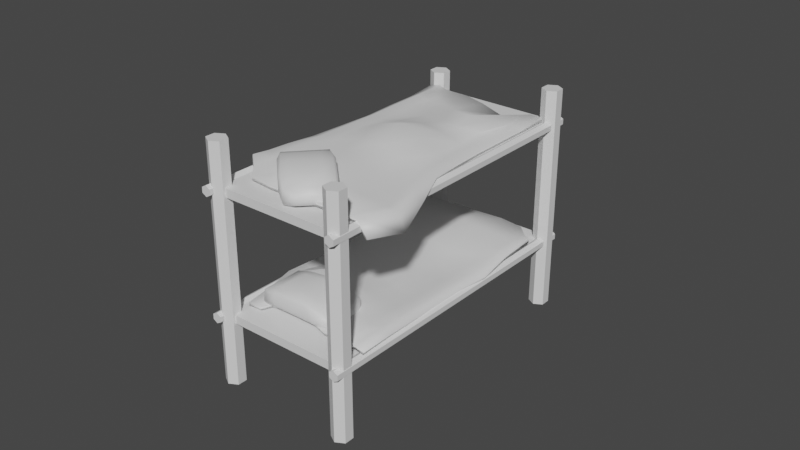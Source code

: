 # Source: Bunk_Bed.blend  (saved by Blender 3.1.7; exported with 4.5.12 LTS)
import bpy
from mathutils import Matrix  # noqa: F401  (used for matrix-valued properties, if any)

bpy.ops.wm.read_factory_settings(use_empty=True)
scene = bpy.context.scene
scene.name = 'Scene'

# ---- collections
col_collection = bpy.data.collections.new('Collection'); scene.collection.children.link(col_collection)

# ---- materials (node trees are filled in below, after node groups)
mat_bed_wood = bpy.data.materials.new('bed wood')
mat_bed_wood.use_transparent_shadow = False
mat_bed_wood.diffuse_color = (0.281, 0.1612, 0.129, 1.0)
mat_pillo = bpy.data.materials.new('Pillo')
mat_pillo.use_transparent_shadow = False
mat_pillo.diffuse_color = (0.65, 0.5429, 0.3949, 1.0)
mat_blanket = bpy.data.materials.new('Blanket')
mat_blanket.use_transparent_shadow = False
mat_blanket.diffuse_color = (0.2957, 0.2619, 0.1135, 1.0)

# ---- material node trees
mat_bed_wood.use_nodes = True; mat_bed_wood.node_tree.nodes.clear()
_N = mat_bed_wood.node_tree.nodes; _L = mat_bed_wood.node_tree.links
n0 = _N.new('ShaderNodeBsdfPrincipled'); n0.name = 'Principled BSDF'; n0.location = (10, 300)
n0.distribution = 'GGX'
n0.subsurface_method = 'RANDOM_WALK_SKIN'
n0.inputs[3].default_value = 1.45
n0.inputs[27].default_value = (0.0, 0.0, 0.0, 1.0)
n0.inputs[28].default_value = 1.0
n1 = _N.new('ShaderNodeOutputMaterial'); n1.name = 'Material Output'; n1.location = (300, 300)
_L.new(n0.outputs[0], n1.inputs[0])
n1.is_active_output = True
mat_pillo.use_nodes = True; mat_pillo.node_tree.nodes.clear()
_N = mat_pillo.node_tree.nodes; _L = mat_pillo.node_tree.links
n0 = _N.new('ShaderNodeBsdfPrincipled'); n0.name = 'Principled BSDF'; n0.location = (10, 300)
n0.distribution = 'GGX'
n0.subsurface_method = 'RANDOM_WALK_SKIN'
n0.inputs[3].default_value = 1.45
n0.inputs[27].default_value = (0.0, 0.0, 0.0, 1.0)
n0.inputs[28].default_value = 1.0
n1 = _N.new('ShaderNodeOutputMaterial'); n1.name = 'Material Output'; n1.location = (300, 300)
_L.new(n0.outputs[0], n1.inputs[0])
n1.is_active_output = True
mat_blanket.use_nodes = True; mat_blanket.node_tree.nodes.clear()
_N = mat_blanket.node_tree.nodes; _L = mat_blanket.node_tree.links
n0 = _N.new('ShaderNodeBsdfPrincipled'); n0.name = 'Principled BSDF'; n0.location = (10, 300)
n0.distribution = 'GGX'
n0.subsurface_method = 'RANDOM_WALK_SKIN'
n0.inputs[3].default_value = 1.45
n0.inputs[27].default_value = (0.0, 0.0, 0.0, 1.0)
n0.inputs[28].default_value = 1.0
n1 = _N.new('ShaderNodeOutputMaterial'); n1.name = 'Material Output'; n1.location = (300, 300)
_L.new(n0.outputs[0], n1.inputs[0])
n1.is_active_output = True

# ---- world
world_world = bpy.data.worlds.new('World'); scene.world = world_world
world_world.use_nodes = True; world_world.node_tree.nodes.clear()
_N = world_world.node_tree.nodes; _L = world_world.node_tree.links
n0 = _N.new('ShaderNodeOutputWorld'); n0.name = 'World Output'; n0.location = (300, 300)
n1 = _N.new('ShaderNodeBackground'); n1.name = 'Background'; n1.location = (10, 300)
n1.inputs[0].default_value = (0.05088, 0.05088, 0.05088, 1.0)
_L.new(n1.outputs[0], n0.inputs[0])
n0.is_active_output = True
world_world.color = (0.05088, 0.05088, 0.05088)
world_world.use_sun_shadow = False
world_world.sun_shadow_jitter_overblur = 0.0

# ---- meshes
me_cube_002 = bpy.data.meshes.new('Cube.002')
me_cube_002.from_pydata([(-1.0, -1.0, -1.0), (-1.0, -1.0, 1.0), (-1.0, 1.0, -1.0), (-1.0, 1.0, 1.0), (1.0, -1.0, -1.0), (1.0, -1.0, 1.0), (1.0, 1.0, -1.0), (1.0, 1.0, 1.0), (-1.0, -1.0, -30.14), (-1.0, -1.0, -28.14), (-1.0, 1.0, -30.14), (-1.0, 1.0, -28.14), (1.0, -1.0, -30.14), (1.0, -1.0, -28.14), (1.0, 1.0, -30.14), (1.0, 1.0, -28.14), (0.9298, -0.9216, -45.36), (0.9298, -0.9216, 9.957), (1.051, -0.954, -45.36), (1.051, -0.954, 9.957), (1.051, -1.019, -45.36), (1.051, -1.019, 9.957), (0.9298, -1.051, -45.36), (0.9298, -1.051, 9.957), (0.8082, -1.019, -45.36), (0.8082, -1.019, 9.957), (0.8082, -0.954, -45.36), (0.8082, -0.954, 9.957), (-0.9536, -0.9177, -45.36), (-0.9536, -0.9177, 11.06), (-0.832, -0.9501, -45.36), (-0.832, -0.9501, 11.06), (-0.832, -1.015, -45.36), (-0.832, -1.015, 11.06), (-0.9536, -1.047, -45.36), (-0.9536, -1.047, 11.06), (-1.075, -1.015, -45.36), (-1.075, -1.015, 11.06), (-1.075, -0.9501, -45.36), (-1.075, -0.9501, 11.06), (-0.9621, 1.053, -45.36), (-0.9621, 1.053, 5.787), (-0.8405, 1.021, -45.36), (-0.8405, 1.021, 5.787), (-0.8405, 0.9559, -45.36), (-0.8405, 0.9559, 5.787), (-0.9621, 0.9235, -45.36), (-0.9621, 0.9235, 5.787), (-1.084, 0.9559, -45.36), (-1.084, 0.9559, 5.787), (-1.084, 1.021, -45.36), (-1.084, 1.021, 5.787), (-1.005, 1.055, -27.53), (-1.005, -1.07, -27.53), (-0.9381, 1.055, -28.16), (-0.9381, -1.07, -28.16), (-0.9381, 1.055, -29.43), (-0.9381, -1.07, -29.43), (-1.005, 1.055, -30.06), (-1.005, -1.07, -30.06), (-1.071, 1.055, -29.43), (-1.071, -1.07, -29.43), (-1.071, 1.055, -28.16), (-1.071, -1.07, -28.16), (0.9892, 1.055, -27.53), (0.9892, -1.07, -27.53), (1.056, 1.055, -28.16), (1.056, -1.07, -28.16), (1.056, 1.055, -29.43), (1.056, -1.07, -29.43), (0.9892, 1.055, -30.06), (0.9892, -1.07, -30.06), (0.9228, 1.055, -29.43), (0.9228, -1.07, -29.43), (0.9228, 1.055, -28.16), (0.9228, -1.07, -28.16), (0.9723, 1.028, -45.36), (0.9723, 1.028, 8.974), (1.094, 0.9953, -45.36), (1.094, 0.9953, 8.974), (1.094, 0.9304, -45.36), (1.094, 0.9304, 8.974), (0.9723, 0.898, -45.36), (0.9723, 0.898, 8.974), (0.8507, 0.9304, -45.36), (0.8507, 0.9304, 8.974), (0.8507, 0.9953, -45.36), (0.8507, 0.9953, 8.974), (0.9892, 1.055, 1.654), (0.9892, -1.07, 1.654), (1.056, 1.055, 1.021), (1.056, -1.07, 1.021), (1.056, 1.055, -0.2458), (1.056, -1.07, -0.2458), (0.9892, 1.055, -0.879), (0.9892, -1.07, -0.879), (0.9228, 1.055, -0.2458), (0.9228, -1.07, -0.2458), (0.9228, 1.055, 1.021), (0.9228, -1.07, 1.021), (-1.005, 1.055, 1.654), (-1.005, -1.07, 1.654), (-0.9381, 1.055, 1.021), (-0.9381, -1.07, 1.021), (-0.9381, 1.055, -0.2458), (-0.9381, -1.07, -0.2458), (-1.005, 1.055, -0.879), (-1.005, -1.07, -0.879), (-1.071, 1.055, -0.2458), (-1.071, -1.07, -0.2458), (-1.071, 1.055, 1.021), (-1.071, -1.07, 1.021)], [], [(0, 1, 3, 2), (2, 3, 7, 6), (6, 7, 5, 4), (4, 5, 1, 0), (2, 6, 4, 0), (7, 3, 1, 5), (8, 9, 11, 10), (10, 11, 15, 14), (14, 15, 13, 12), (12, 13, 9, 8), (10, 14, 12, 8), (15, 11, 9, 13), (16, 17, 19, 18), (18, 19, 21, 20), (20, 21, 23, 22), (22, 23, 25, 24), (19, 17, 27, 25, 23, 21), (24, 25, 27, 26), (26, 27, 17, 16), (16, 18, 20, 22, 24, 26), (28, 29, 31, 30), (30, 31, 33, 32), (32, 33, 35, 34), (34, 35, 37, 36), (31, 29, 39, 37, 35, 33), (36, 37, 39, 38), (38, 39, 29, 28), (28, 30, 32, 34, 36, 38), (40, 41, 43, 42), (42, 43, 45, 44), (44, 45, 47, 46), (46, 47, 49, 48), (43, 41, 51, 49, 47, 45), (48, 49, 51, 50), (50, 51, 41, 40), (40, 42, 44, 46, 48, 50), (52, 53, 55, 54), (54, 55, 57, 56), (56, 57, 59, 58), (58, 59, 61, 60), (55, 53, 63, 61, 59, 57), (60, 61, 63, 62), (62, 63, 53, 52), (52, 54, 56, 58, 60, 62), (64, 65, 67, 66), (66, 67, 69, 68), (68, 69, 71, 70), (70, 71, 73, 72), (67, 65, 75, 73, 71, 69), (72, 73, 75, 74), (74, 75, 65, 64), (64, 66, 68, 70, 72, 74), (76, 77, 79, 78), (78, 79, 81, 80), (80, 81, 83, 82), (82, 83, 85, 84), (79, 77, 87, 85, 83, 81), (84, 85, 87, 86), (86, 87, 77, 76), (76, 78, 80, 82, 84, 86), (88, 89, 91, 90), (90, 91, 93, 92), (92, 93, 95, 94), (94, 95, 97, 96), (91, 89, 99, 97, 95, 93), (96, 97, 99, 98), (98, 99, 89, 88), (88, 90, 92, 94, 96, 98), (100, 101, 103, 102), (102, 103, 105, 104), (104, 105, 107, 106), (106, 107, 109, 108), (103, 101, 111, 109, 107, 105), (108, 109, 111, 110), (110, 111, 101, 100), (100, 102, 104, 106, 108, 110)])
_uv = me_cube_002.uv_layers.new(name='UVMap')
_uv.uv.foreach_set('vector', [0.375, 0.0, 0.625, 0.0, 0.625, 0.25, 0.375, 0.25, 0.375, 0.25, 0.625, 0.25, 0.625, 0.5, 0.375, 0.5, 0.375, 0.5, 0.625, 0.5, 0.625, 0.75, 0.375, 0.75, 0.375, 0.75, 0.625, 0.75, 0.625, 1.0, 0.375, 1.0, 0.125, 0.5, 0.375, 0.5, 0.375, 0.75, 0.125, 0.75, 0.625, 0.5, 0.875, 0.5, 0.875, 0.75, 0.625, 0.75, 0.375, 0.0, 0.625, 0.0, 0.625, 0.25, 0.375, 0.25, 0.375, 0.25, 0.625, 0.25, 0.625, 0.5, 0.375, 0.5, 0.375, 0.5, 0.625, 0.5, 0.625, 0.75, 0.375, 0.75, 0.375, 0.75, 0.625, 0.75, 0.625, 1.0, 0.375, 1.0, 0.125, 0.5, 0.375, 0.5, 0.375, 0.75, 0.125, 0.75, 0.625, 0.5, 0.875, 0.5, 0.875, 0.75, 0.625, 0.75, 1.0, 0.5, 1.0, 1.0, 0.8333, 1.0, 0.8333, 0.5, 0.8333, 0.5, 0.8333, 1.0, 0.6667, 1.0, 0.6667, 0.5, 0.6667, 0.5, 0.6667, 1.0, 0.5, 1.0, 0.5, 0.5, 0.5, 0.5, 0.5, 1.0, 0.3333, 1.0, 0.3333, 0.5, 0.4578, 0.37, 0.25, 0.49, 0.04215, 0.37, 0.04215, 0.13, 0.25, 0.01, 0.4578, 0.13, 0.3333, 0.5, 0.3333, 1.0, 0.1667, 1.0, 0.1667, 0.5, 0.1667, 0.5, 0.1667, 1.0, -8.941e-08, 1.0, -8.941e-08, 0.5, 0.75, 0.49, 0.9578, 0.37, 0.9578, 0.13, 0.75, 0.01, 0.5422, 0.13, 0.5422, 0.37, 1.0, 0.5, 1.0, 1.0, 0.8333, 1.0, 0.8333, 0.5, 0.8333, 0.5, 0.8333, 1.0, 0.6667, 1.0, 0.6667, 0.5, 0.6667, 0.5, 0.6667, 1.0, 0.5, 1.0, 0.5, 0.5, 0.5, 0.5, 0.5, 1.0, 0.3333, 1.0, 0.3333, 0.5, 0.4578, 0.37, 0.25, 0.49, 0.04215, 0.37, 0.04215, 0.13, 0.25, 0.01, 0.4578, 0.13, 0.3333, 0.5, 0.3333, 1.0, 0.1667, 1.0, 0.1667, 0.5, 0.1667, 0.5, 0.1667, 1.0, -8.941e-08, 1.0, -8.941e-08, 0.5, 0.75, 0.49, 0.9578, 0.37, 0.9578, 0.13, 0.75, 0.01, 0.5422, 0.13, 0.5422, 0.37, 1.0, 0.5, 1.0, 1.0, 0.8333, 1.0, 0.8333, 0.5, 0.8333, 0.5, 0.8333, 1.0, 0.6667, 1.0, 0.6667, 0.5, 0.6667, 0.5, 0.6667, 1.0, 0.5, 1.0, 0.5, 0.5, 0.5, 0.5, 0.5, 1.0, 0.3333, 1.0, 0.3333, 0.5, 0.4578, 0.37, 0.25, 0.49, 0.04215, 0.37, 0.04215, 0.13, 0.25, 0.01, 0.4578, 0.13, 0.3333, 0.5, 0.3333, 1.0, 0.1667, 1.0, 0.1667, 0.5, 0.1667, 0.5, 0.1667, 1.0, -8.941e-08, 1.0, -8.941e-08, 0.5, 0.75, 0.49, 0.9578, 0.37, 0.9578, 0.13, 0.75, 0.01, 0.5422, 0.13, 0.5422, 0.37, 1.0, 0.5, 1.0, 1.0, 0.8333, 1.0, 0.8333, 0.5, 0.8333, 0.5, 0.8333, 1.0, 0.6667, 1.0, 0.6667, 0.5, 0.6667, 0.5, 0.6667, 1.0, 0.5, 1.0, 0.5, 0.5, 0.5, 0.5, 0.5, 1.0, 0.3333, 1.0, 0.3333, 0.5, 0.4578, 0.37, 0.25, 0.49, 0.04215, 0.37, 0.04215, 0.13, 0.25, 0.01, 0.4578, 0.13, 0.3333, 0.5, 0.3333, 1.0, 0.1667, 1.0, 0.1667, 0.5, 0.1667, 0.5, 0.1667, 1.0, -8.941e-08, 1.0, -8.941e-08, 0.5, 0.75, 0.49, 0.9578, 0.37, 0.9578, 0.13, 0.75, 0.01, 0.5422, 0.13, 0.5422, 0.37, 1.0, 0.5, 1.0, 1.0, 0.8333, 1.0, 0.8333, 0.5, 0.8333, 0.5, 0.8333, 1.0, 0.6667, 1.0, 0.6667, 0.5, 0.6667, 0.5, 0.6667, 1.0, 0.5, 1.0, 0.5, 0.5, 0.5, 0.5, 0.5, 1.0, 0.3333, 1.0, 0.3333, 0.5, 0.4578, 0.37, 0.25, 0.49, 0.04215, 0.37, 0.04215, 0.13, 0.25, 0.01, 0.4578, 0.13, 0.3333, 0.5, 0.3333, 1.0, 0.1667, 1.0, 0.1667, 0.5, 0.1667, 0.5, 0.1667, 1.0, -8.941e-08, 1.0, -8.941e-08, 0.5, 0.75, 0.49, 0.9578, 0.37, 0.9578, 0.13, 0.75, 0.01, 0.5422, 0.13, 0.5422, 0.37, 1.0, 0.5, 1.0, 1.0, 0.8333, 1.0, 0.8333, 0.5, 0.8333, 0.5, 0.8333, 1.0, 0.6667, 1.0, 0.6667, 0.5, 0.6667, 0.5, 0.6667, 1.0, 0.5, 1.0, 0.5, 0.5, 0.5, 0.5, 0.5, 1.0, 0.3333, 1.0, 0.3333, 0.5, 0.4578, 0.37, 0.25, 0.49, 0.04215, 0.37, 0.04215, 0.13, 0.25, 0.01, 0.4578, 0.13, 0.3333, 0.5, 0.3333, 1.0, 0.1667, 1.0, 0.1667, 0.5, 0.1667, 0.5, 0.1667, 1.0, -8.941e-08, 1.0, -8.941e-08, 0.5, 0.75, 0.49, 0.9578, 0.37, 0.9578, 0.13, 0.75, 0.01, 0.5422, 0.13, 0.5422, 0.37, 1.0, 0.5, 1.0, 1.0, 0.8333, 1.0, 0.8333, 0.5, 0.8333, 0.5, 0.8333, 1.0, 0.6667, 1.0, 0.6667, 0.5, 0.6667, 0.5, 0.6667, 1.0, 0.5, 1.0, 0.5, 0.5, 0.5, 0.5, 0.5, 1.0, 0.3333, 1.0, 0.3333, 0.5, 0.4578, 0.37, 0.25, 0.49, 0.04215, 0.37, 0.04215, 0.13, 0.25, 0.01, 0.4578, 0.13, 0.3333, 0.5, 0.3333, 1.0, 0.1667, 1.0, 0.1667, 0.5, 0.1667, 0.5, 0.1667, 1.0, -8.941e-08, 1.0, -8.941e-08, 0.5, 0.75, 0.49, 0.9578, 0.37, 0.9578, 0.13, 0.75, 0.01, 0.5422, 0.13, 0.5422, 0.37, 1.0, 0.5, 1.0, 1.0, 0.8333, 1.0, 0.8333, 0.5, 0.8333, 0.5, 0.8333, 1.0, 0.6667, 1.0, 0.6667, 0.5, 0.6667, 0.5, 0.6667, 1.0, 0.5, 1.0, 0.5, 0.5, 0.5, 0.5, 0.5, 1.0, 0.3333, 1.0, 0.3333, 0.5, 0.4578, 0.37, 0.25, 0.49, 0.04215, 0.37, 0.04215, 0.13, 0.25, 0.01, 0.4578, 0.13, 0.3333, 0.5, 0.3333, 1.0, 0.1667, 1.0, 0.1667, 0.5, 0.1667, 0.5, 0.1667, 1.0, -8.941e-08, 1.0, -8.941e-08, 0.5, 0.75, 0.49, 0.9578, 0.37, 0.9578, 0.13, 0.75, 0.01, 0.5422, 0.13, 0.5422, 0.37])
me_cube_002.materials.append(mat_bed_wood)
me_cube_002.use_remesh_fix_poles = True
me_cube_002.use_remesh_preserve_attributes = False
me_cube_002.update()
me_cube_004 = bpy.data.meshes.new('Cube.004')
me_cube_004.from_pydata([(-0.8431, -0.8468, -1.033), (0.8467, 0.846, -1.03), (0.867, 0.8652, 0.133), (-0.8861, 0.8872, -0.8447), (0.0, 0.8866, -0.8929), (0.0, 0.8866, 0.7582), (0.8861, 0.8872, -0.8447), (0.8687, -0.8574, 0.1623), (0.8861, -0.8872, -0.8447), (0.0, -0.8866, -0.8929), (0.0, -0.8866, 0.7582), (-0.488, -1.001, -0.6017), (-0.8634, -0.8636, 0.1582), (-0.8431, 0.8468, -1.033), (0.5, 0.8866, 0.5428), (0.8934, 0.5529, -1.09), (0.8467, -0.846, -1.03), (-0.8861, -0.8872, -0.8447), (-0.8667, 0.8583, 0.1744), (-0.5, 0.8866, 0.5428), (0.8893, -0.556, -1.09), (0.5, -0.8866, 0.5428), (0.0, -0.5, 0.8716), (0.0004272, 0.4964, 0.8716), (0.0, -0.5, -1.006), (0.0004874, 0.495, -1.006), (0.5006, -0.9999, -0.6426), (1.0, -0.4959, -0.9022), (1.001, 0.4928, -0.9077), (0.5006, 0.9999, -0.6426), (-0.488, 1.001, -0.6017), (-1.0, 0.4959, -0.9022), (-1.001, -0.4928, -0.9077), (-1.001, -0.4859, -0.2839), (-0.325, 1.01, 0.3457), (1.001, 0.4859, -0.2839), (0.325, -1.01, 0.3457), (-0.8846, 0.619, -1.092), (-0.8813, -0.6265, -1.09), (-0.4937, 0.4876, 0.6535), (0.4998, 0.5014, 0.6498), (0.5, -0.5, 0.6497), (-0.5281, -0.8654, 0.5615), (-0.5, -1.0, 0.1913), (1.0, -0.5, -0.2719), (0.5, 1.0, 0.1913), (-1.0, 0.5, -0.2719), (-0.2836, -1.639, -10.9), (0.2866, 1.643, -10.89), (0.2939, 1.681, -9.73), (-0.9888, -0.4308, -10.71), (-0.3446, 0.6444, -10.76), (-0.3446, 0.6444, -9.105), (0.2992, 1.72, -10.71), (0.9646, 0.4314, -9.701), (0.9888, 0.4308, -10.71), (0.3446, -0.6444, -10.76), (0.3446, -0.6444, -9.105), (0.03427, -1.32, -10.46), (-0.2918, -1.676, -9.705), (-0.9419, -0.4079, -10.9), (0.01881, 1.251, -9.321), (0.4344, 1.486, -10.95), (0.9442, 0.413, -10.89), (-0.2992, -1.72, -10.71), (-0.9635, -0.4282, -9.689), (-0.708, 0.03743, -9.321), (0.8624, 0.6754, -10.95), (0.708, -0.03743, -9.321), (0.1943, -0.3634, -8.992), (-0.1926, 0.3613, -8.992), (0.1943, -0.3634, -10.87), (-0.192, 0.3604, -10.87), (0.7525, -0.1191, -10.51), (0.9197, 0.8537, -10.77), (0.5357, 1.573, -10.77), (-0.02479, 1.334, -10.51), (-0.7436, 0.1349, -10.46), (-0.9197, -0.8537, -10.77), (-0.5357, -1.573, -10.77), (-0.5385, -1.568, -10.15), (-0.6288, 0.3397, -9.518), (0.5385, 1.568, -10.15), (0.6288, -0.3397, -9.518), (-0.8835, -0.6239, -10.95), (-0.397, -1.525, -10.95), (-0.5483, -0.245, -9.21), (0.1684, 0.9712, -9.214), (0.5577, 0.2435, -9.214), (-0.04747, -1.27, -9.302), (0.02527, -1.334, -9.672), (0.9211, 0.8505, -10.14), (-0.02527, 1.334, -9.672), (-0.9211, -0.8505, -10.14), (-2.126, 8.717, -10.38), (-5.099, 5.068, -12.18), (1.779, 1.567, -10.79), (-0.423, -2.28, -11.02), (-0.4209, 5.483, -11.02), (-3.829, 7.288, -10.73), (-2.646, 1.587, -10.99), (0.4794, -0.2187, -10.63), (-1.639, 3.574, -10.83), (-1.484, 7.504, -10.65), (-4.797, 5.597, -10.9), (-1.634, -0.7687, -11.02), (1.436, 0.9682, -10.74), (0.6697, 3.508, -10.98), (-2.914, 8.734, -10.73), (-4.008, 3.095, -11.65), (-0.2465, -1.487, -10.92), (-0.7388, 1.734, -10.55), (-2.496, 4.953, -10.7), (-0.762, 4.903, -10.96), (-2.322, 2.181, -11.08), (-3.699, 3.635, -10.9), (-1.632, 6.463, -10.62), (0.334, 2.938, -10.66), (-1.508, -0.07323, -10.68), (-1.838, 8.154, -10.48), (-4.925, 5.372, -10.96), (-1.021, -1.46, -11.02), (1.622, 1.292, -10.58), (0.1107, 4.472, -11.08), (-3.374, 8.082, -10.65), (-3.274, 2.439, -10.91), (-0.04503, -0.7667, -11.1), (-0.3526, 1.085, -9.88), (-2.067, 4.278, -11.05), (-0.5698, 5.223, -10.76), (-2.035, 2.799, -10.89), (-0.9054, 6.576, -11.08), (-4.362, 6.357, -10.86), (-2.145, 0.3507, -11.02), (1.027, 0.2568, -10.64), (1.218, 2.527, -10.88), (-2.463, 8.679, -10.59), (-4.718, 3.794, -12.47), (-0.197, -1.881, -10.99), (-1.156, 2.657, -10.94), (-3.271, 6.217, -10.1), (-1.207, 4.253, -10.91), (-2.416, 1.994, -11.12), (-2.927, 3.044, -10.89), (-4.44, 4.28, -10.99), (-3.218, 4.355, -10.83), (-3.828, 3.41, -10.96), (-1.22, 5.727, -10.94), (-2.332, 7.663, -10.35), (-1.623, 7.141, -10.51), (-1.925, 5.519, -10.7), (0.8873, 1.949, -10.46), (-0.2332, 3.949, -10.93), (0.5241, 3.254, -10.59), (-0.1102, 2.292, -10.54), (-1.144, -0.5806, -10.25), (-1.87, 0.9234, -11.02), (-1.311, 0.8893, -10.52), (-1.437, -0.4562, -10.99), (-1.954, 0.7243, -11.01), (-1.583, 1.658, -10.95), (-1.047, 0.4204, -9.832), (-0.702, 3.354, -10.94), (-0.03611, 4.23, -10.76), (1.073, 2.273, -10.45), (-2.682, 6.822, -10.0), (-2.106, 7.976, -10.46), (-1.073, 6.28, -10.82), (-4.582, 4.032, -11.06), (-3.94, 5.151, -10.9), (-2.594, 3.623, -10.84), (-3.032, 2.861, -10.9), (-1.571, 4.9, -11.1), (0.4239, 1.334, -10.16), (-0.8729, -1.054, -10.88), (-1.098, -1.817, -0.2729), (1.921, 1.713, -1.955), (-4.911, 5.487, -0.6079), (-2.661, 9.245, -0.7975), (-2.762, 1.484, -0.7995), (0.6223, -0.4564, -0.6489), (-0.4857, 5.285, -0.7674), (-3.589, 7.22, -0.6818), (-1.579, 3.46, 0.9376), (-1.724, -0.579, -0.5202), (1.612, 1.196, -0.6809), (-1.588, 7.24, -0.7975), (-4.561, 6.071, -0.6982), (-3.827, 3.501, -0.8324), (-0.3109, -1.865, -0.6916), (0.8554, 3.729, -1.433), (-2.851, 8.453, -0.6971), (-2.517, 5.215, -0.4423), (-0.6798, 1.932, -0.566), (-2.418, 2.059, -0.5389), (-0.8271, 4.715, -0.5386), (0.5394, 3.201, -0.6809), (-1.563, 0.4561, -0.6086), (-3.488, 4.067, -0.6975), (-1.777, 6.45, -0.4574), (-1.379, -1.243, -0.4282), (1.743, 1.415, -0.7366), (-2.125, 8.243, -0.7975), (-4.751, 5.755, -0.4599), (-3.28, 2.516, -0.8623), (0.158, -1.232, -0.6926), (0.1291, 4.414, -0.6896), (-3.066, 7.73, -0.9439), (-2.837, 5.813, -0.01842), (-1.103, 2.627, 0.0591), (-2.609, 1.738, -0.5165), (-1.151, 4.175, 0.3608), (-2.291, 0.3719, -0.8586), (1.167, 0.4538, -0.6362), (-1.052, 6.237, -0.7975), (-4.142, 6.766, -0.7022), (-4.363, 4.505, -0.8332), (-0.7606, -1.792, -0.5736), (1.556, 3.001, -2.249), (-2.892, 8.855, -0.7667), (-2.115, 4.463, 0.00944), (0.07814, 0.6365, -0.3784), (-1.999, 2.758, 0.3533), (-0.7247, 4.886, -0.7458), (-0.2248, 3.823, -0.6313), (1.272, 2.526, -0.7675), (0.04922, 2.5, -0.6179), (0.6707, 3.421, -0.7366), (-1.966, 1.209, -0.664), (-0.8785, -0.7719, -0.7022), (-1.581, -0.2217, -0.4883), (-1.259, 1.388, -0.5515), (-4.024, 5.069, -0.6974), (-2.951, 3.066, -0.6905), (-3.678, 3.75, -0.5235), (-3.07, 4.761, -0.7022), (-2.085, 7.068, -0.03173), (-1.384, 5.684, -0.7172), (-1.994, 5.725, -0.2415), (-1.819, 6.85, -0.7667), (-1.285, 5.849, -0.7693), (-1.694, 5.165, -0.3001), (-2.223, 6.152, 0.3606), (-2.535, 3.761, -0.3001), (-3.134, 2.76, -0.5354), (-4.214, 4.753, -0.5231), (-0.5177, 0.05506, -0.6212), (-1.109, -1.075, -0.598), (-2.119, 0.6616, -0.6046), (1.417, 2.769, -0.8365), (0.7611, 1.676, -0.6801), (-0.565, 3.257, -0.2425), (-0.1179, 4.002, -0.6757), (-1.606, 2.024, -0.2365), (-3.553, 5.665, -0.5992), (-2.3, 7.759, -0.6633), (-2.119, 8.726, -10.71), (-5.017, 5.111, -12.34), (1.753, 1.523, -11.1), (-0.4217, -2.265, -11.35), (-0.4448, 5.447, -11.33), (-3.805, 7.264, -11.06), (-2.653, 1.585, -11.32), (0.4603, -0.1668, -10.95), (-1.638, 3.567, -11.16), (-1.504, 7.504, -10.98), (-4.795, 5.605, -11.23), (-1.631, -0.7638, -11.35), (1.425, 0.9896, -11.07), (0.6444, 3.446, -11.27), (-2.903, 8.696, -11.06), (-3.978, 3.192, -11.9), (-0.258, -1.415, -11.22), (-0.7156, 1.678, -10.86), (-2.508, 4.988, -11.02), (-0.7541, 4.911, -11.29), (-2.321, 2.192, -11.41), (-3.696, 3.64, -11.23), (-1.649, 6.488, -10.95), (0.3447, 2.92, -10.99), (-1.46, -0.05572, -10.97), (-1.842, 8.158, -10.82), (-4.886, 5.398, -11.25), (-1.017, -1.447, -11.35), (1.607, 1.283, -10.91), (0.08563, 4.422, -11.38), (-3.357, 8.041, -10.97), (-3.264, 2.461, -11.24), (-0.06935, -0.709, -11.41), (-0.3483, 1.072, -10.21), (-2.072, 4.285, -11.38), (-0.5752, 5.214, -11.09), (-2.034, 2.804, -11.22), (-0.9308, 6.558, -11.4), (-4.347, 6.354, -11.18), (-2.146, 0.3479, -11.35), (1.007, 0.2836, -10.96), (1.191, 2.473, -11.18), (-2.455, 8.663, -10.92), (-4.657, 3.878, -12.65), (-0.1945, -1.832, -11.31), (-1.15, 2.642, -11.27), (-3.262, 6.225, -10.42), (-1.204, 4.246, -11.24), (-2.419, 1.998, -11.46), (-2.929, 3.057, -11.22), (-4.435, 4.288, -11.32), (-3.219, 4.373, -11.16), (-3.811, 3.451, -11.27), (-1.224, 5.747, -11.27), (-2.334, 7.65, -10.68), (-1.639, 7.149, -10.83), (-1.944, 5.556, -11.02), (0.8848, 1.95, -10.79), (-0.2227, 3.947, -11.26), (0.5179, 3.219, -10.92), (-0.0989, 2.251, -10.87), (-1.12, -0.5127, -10.54), (-1.847, 0.9182, -11.35), (-1.274, 0.8441, -10.83), (-1.413, -0.4071, -11.29), (-1.941, 0.7279, -11.34), (-1.568, 1.643, -11.28), (-1.027, 0.4079, -10.16), (-0.697, 3.339, -11.27), (-0.04079, 4.209, -11.08), (1.061, 2.25, -10.77), (-2.685, 6.82, -10.33), (-2.106, 7.974, -10.79), (-1.089, 6.281, -11.15), (-4.54, 4.095, -11.32), (-3.934, 5.159, -11.23), (-2.597, 3.632, -11.17), (-3.031, 2.876, -11.23), (-1.576, 4.911, -11.43), (0.4168, 1.33, -10.49), (-0.8644, -0.9938, -11.19), (-1.112, -1.855, -0.5915), (1.838, 1.674, -2.115), (-4.897, 5.53, -0.9244), (-2.663, 9.234, -1.128), (-2.736, 1.52, -1.11), (0.6175, -0.4447, -0.9795), (-0.4845, 5.279, -1.098), (-3.569, 7.188, -1.005), (-1.578, 3.464, 0.6064), (-1.718, -0.5816, -0.8509), (1.609, 1.188, -1.012), (-1.593, 7.237, -1.128), (-4.567, 6.06, -1.028), (-3.801, 3.546, -1.137), (-0.3132, -1.867, -1.023), (0.8233, 3.634, -1.68), (-2.852, 8.39, -1.008), (-2.511, 5.24, -0.7693), (-0.6904, 1.956, -0.8941), (-2.411, 2.073, -0.868), (-0.8448, 4.674, -0.8528), (0.5336, 3.195, -1.011), (-1.565, 0.4576, -0.9398), (-3.491, 4.057, -1.028), (-1.823, 6.435, -0.7511), (-1.388, -1.263, -0.7552), (1.703, 1.392, -1.035), (-2.129, 8.234, -1.128), (-4.752, 5.765, -0.7906), (-3.253, 2.558, -1.167), (0.1575, -1.221, -1.023), (0.1163, 4.392, -1.015), (-3.04, 7.682, -1.26), (-2.829, 5.831, -0.3466), (-1.13, 2.685, -0.2524), (-2.6, 1.753, -0.8446), (-1.168, 4.141, 0.04264), (-2.27, 0.3901, -1.179), (1.162, 0.454, -0.9671), (-1.053, 6.234, -1.129), (-4.132, 6.759, -1.032), (-4.342, 4.548, -1.145), (-0.7699, -1.813, -0.9005), (1.493, 2.922, -2.432), (-2.9, 8.824, -1.091), (-2.09, 4.421, -0.3089), (0.07628, 0.6397, -0.7096), (-1.983, 2.79, 0.03314), (-0.7309, 4.865, -1.074), (-0.2411, 3.806, -0.9557), (1.267, 2.519, -1.098), (0.03997, 2.502, -0.948), (0.6532, 3.38, -1.052), (-1.968, 1.229, -0.9935), (-0.8833, -0.7738, -1.033), (-1.581, -0.2274, -0.8194), (-1.264, 1.416, -0.8795), (-4.031, 5.06, -1.027), (-2.942, 3.056, -1.021), (-3.671, 3.763, -0.8526), (-3.059, 4.772, -1.031), (-2.117, 7.021, -0.3267), (-1.404, 5.647, -1.032), (-2.017, 5.746, -0.565), (-1.854, 6.813, -1.066), (-1.297, 5.83, -1.095), (-1.696, 5.118, -0.6202), (-2.238, 6.174, 0.0333), (-2.504, 3.746, -0.6182), (-3.124, 2.772, -0.8638), (-4.211, 4.764, -0.8535), (-0.5168, 0.0628, -0.9522), (-1.119, -1.093, -0.9254), (-2.109, 0.6683, -0.9338), (1.373, 2.709, -1.102), (0.7578, 1.673, -1.011), (-0.5937, 3.271, -0.5623), (-0.1255, 3.983, -1.004), (-1.616, 2.085, -0.5507), (-3.546, 5.672, -0.9292), (-2.317, 7.717, -0.9773)], [], [(25, 38, 37), (33, 31, 32), (32, 37, 38), (30, 4, 13), (35, 27, 28), (28, 20, 15), (36, 11, 26), (9, 11, 0), (19, 18, 39), (40, 7, 2), (10, 21, 41, 22), (42, 10, 22), (20, 24, 25), (7, 44, 35), (18, 46, 33), (45, 14, 2), (43, 42, 12), (0, 38, 24, 9), (33, 32, 17, 12), (21, 10, 36), (2, 7, 35), (19, 5, 34), (12, 18, 33), (32, 38, 0, 17), (13, 37, 31, 3), (30, 3, 18, 34), (32, 31, 37), (29, 1, 4, 30), (18, 19, 34), (3, 30, 13), (1, 29, 6), (35, 28, 6, 2), (28, 15, 1, 6), (16, 20, 27, 8), (26, 8, 7, 36), (28, 27, 20), (9, 16, 26, 11), (7, 21, 36), (25, 4, 1, 15), (8, 26, 16), (0, 11, 17), (15, 20, 25), (25, 37, 13, 4), (39, 23, 5, 19), (25, 24, 38), (40, 14, 5, 23), (14, 40, 2), (41, 40, 23, 22), (7, 41, 21), (7, 40, 41), (22, 23, 39, 42), (42, 39, 18, 12), (16, 9, 24, 20), (12, 17, 11, 43), (42, 43, 36, 10), (11, 36, 43), (8, 27, 44, 7), (2, 6, 29, 45), (35, 44, 27), (45, 29, 30, 34), (14, 45, 34, 5), (3, 31, 46, 18), (33, 46, 31), (72, 85, 84), (80, 78, 79), (79, 84, 85), (77, 51, 60), (82, 74, 75), (75, 67, 62), (83, 58, 73), (56, 58, 47), (66, 65, 86), (87, 54, 49), (57, 68, 88, 69), (89, 57, 69), (67, 71, 72), (54, 91, 82), (65, 93, 80), (92, 61, 49), (90, 89, 59), (47, 85, 71, 56), (80, 79, 64, 59), (68, 57, 83), (49, 54, 82), (66, 52, 81), (59, 65, 80), (79, 85, 47, 64), (60, 84, 78, 50), (77, 50, 65, 81), (79, 78, 84), (76, 48, 51, 77), (65, 66, 81), (50, 77, 60), (48, 76, 53), (82, 75, 53, 49), (75, 62, 48, 53), (63, 67, 74, 55), (73, 55, 54, 83), (75, 74, 67), (56, 63, 73, 58), (54, 68, 83), (72, 51, 48, 62), (55, 73, 63), (47, 58, 64), (62, 67, 72), (72, 84, 60, 51), (86, 70, 52, 66), (72, 71, 85), (87, 61, 52, 70), (61, 87, 49), (88, 87, 70, 69), (54, 88, 68), (54, 87, 88), (69, 70, 86, 89), (89, 86, 65, 59), (63, 56, 71, 67), (59, 64, 58, 90), (89, 90, 83, 57), (58, 83, 90), (55, 74, 91, 54), (49, 53, 76, 92), (82, 91, 74), (92, 76, 77, 81), (61, 92, 81, 52), (50, 78, 93, 65), (80, 93, 78), (174, 121, 97, 138), (173, 127, 101, 134), (172, 128, 102, 141), (171, 125, 100, 142), (170, 143, 114, 130), (169, 144, 115, 145), (168, 137, 109, 146), (167, 147, 113, 129), (166, 148, 116, 149), (165, 140, 112, 150), (164, 151, 106, 122), (163, 152, 117, 153), (162, 139, 111, 154), (161, 155, 110, 126), (160, 156, 118, 157), (159, 133, 105, 158), (156, 159, 158, 118), (114, 142, 159, 156), (142, 100, 133, 159), (139, 160, 157, 111), (102, 130, 160, 139), (130, 114, 156, 160), (127, 161, 126, 101), (111, 157, 161, 127), (157, 118, 155, 161), (152, 162, 154, 117), (113, 141, 162, 152), (141, 102, 139, 162), (123, 163, 153, 107), (98, 129, 163, 123), (129, 113, 152, 163), (135, 164, 122, 96), (107, 153, 164, 135), (153, 117, 151, 164), (148, 165, 150, 116), (108, 124, 165, 148), (124, 99, 140, 165), (119, 166, 149, 103), (94, 136, 166, 119), (136, 108, 148, 166), (131, 167, 129, 98), (103, 149, 167, 131), (149, 116, 147, 167), (144, 168, 146, 115), (104, 120, 168, 144), (120, 95, 137, 168), (140, 169, 145, 112), (99, 132, 169, 140), (132, 104, 144, 169), (128, 170, 130, 102), (112, 145, 170, 128), (145, 115, 143, 170), (143, 171, 142, 114), (115, 146, 171, 143), (146, 109, 125, 171), (147, 172, 141, 113), (116, 150, 172, 147), (150, 112, 128, 172), (151, 173, 134, 106), (117, 154, 173, 151), (154, 111, 127, 173), (155, 174, 138, 110), (118, 158, 174, 155), (158, 105, 121, 174), (255, 202, 178, 219), (254, 208, 182, 215), (253, 209, 183, 222), (252, 206, 181, 223), (251, 224, 195, 211), (250, 225, 196, 226), (249, 218, 190, 227), (248, 228, 194, 210), (247, 229, 197, 230), (246, 221, 193, 231), (245, 232, 187, 203), (244, 233, 198, 234), (243, 220, 192, 235), (242, 236, 191, 207), (241, 237, 199, 238), (240, 214, 186, 239), (237, 240, 239, 199), (195, 223, 240, 237), (223, 181, 214, 240), (220, 241, 238, 192), (183, 211, 241, 220), (211, 195, 237, 241), (208, 242, 207, 182), (192, 238, 242, 208), (238, 199, 236, 242), (233, 243, 235, 198), (194, 222, 243, 233), (222, 183, 220, 243), (204, 244, 234, 188), (179, 210, 244, 204), (210, 194, 233, 244), (216, 245, 203, 177), (188, 234, 245, 216), (234, 198, 232, 245), (229, 246, 231, 197), (189, 205, 246, 229), (205, 180, 221, 246), (200, 247, 230, 184), (175, 217, 247, 200), (217, 189, 229, 247), (212, 248, 210, 179), (184, 230, 248, 212), (230, 197, 228, 248), (225, 249, 227, 196), (185, 201, 249, 225), (201, 176, 218, 249), (221, 250, 226, 193), (180, 213, 250, 221), (213, 185, 225, 250), (209, 251, 211, 183), (193, 226, 251, 209), (226, 196, 224, 251), (224, 252, 223, 195), (196, 227, 252, 224), (227, 190, 206, 252), (228, 253, 222, 194), (197, 231, 253, 228), (231, 193, 209, 253), (232, 254, 215, 187), (198, 235, 254, 232), (235, 192, 208, 254), (236, 255, 219, 191), (199, 239, 255, 236), (239, 186, 202, 255), (336, 300, 259, 283), (335, 296, 263, 289), (334, 303, 264, 290), (333, 304, 262, 287), (332, 292, 276, 305), (331, 307, 277, 306), (330, 308, 271, 299), (329, 291, 275, 309), (328, 311, 278, 310), (327, 312, 274, 302), (326, 284, 268, 313), (325, 315, 279, 314), (324, 316, 273, 301), (323, 288, 272, 317), (322, 319, 280, 318), (321, 320, 267, 295), (318, 280, 320, 321), (276, 318, 321, 304), (304, 321, 295, 262), (301, 273, 319, 322), (264, 301, 322, 292), (292, 322, 318, 276), (289, 263, 288, 323), (273, 289, 323, 319), (319, 323, 317, 280), (314, 279, 316, 324), (275, 314, 324, 303), (303, 324, 301, 264), (285, 269, 315, 325), (260, 285, 325, 291), (291, 325, 314, 275), (297, 258, 284, 326), (269, 297, 326, 315), (315, 326, 313, 279), (310, 278, 312, 327), (270, 310, 327, 286), (286, 327, 302, 261), (281, 265, 311, 328), (256, 281, 328, 298), (298, 328, 310, 270), (293, 260, 291, 329), (265, 293, 329, 311), (311, 329, 309, 278), (306, 277, 308, 330), (266, 306, 330, 282), (282, 330, 299, 257), (302, 274, 307, 331), (261, 302, 331, 294), (294, 331, 306, 266), (290, 264, 292, 332), (274, 290, 332, 307), (307, 332, 305, 277), (305, 276, 304, 333), (277, 305, 333, 308), (308, 333, 287, 271), (309, 275, 303, 334), (278, 309, 334, 312), (312, 334, 290, 274), (313, 268, 296, 335), (279, 313, 335, 316), (316, 335, 289, 273), (317, 272, 300, 336), (280, 317, 336, 320), (320, 336, 283, 267), (417, 381, 340, 364), (416, 377, 344, 370), (415, 384, 345, 371), (414, 385, 343, 368), (413, 373, 357, 386), (412, 388, 358, 387), (411, 389, 352, 380), (410, 372, 356, 390), (409, 392, 359, 391), (408, 393, 355, 383), (407, 365, 349, 394), (406, 396, 360, 395), (405, 397, 354, 382), (404, 369, 353, 398), (403, 400, 361, 399), (402, 401, 348, 376), (399, 361, 401, 402), (357, 399, 402, 385), (385, 402, 376, 343), (382, 354, 400, 403), (345, 382, 403, 373), (373, 403, 399, 357), (370, 344, 369, 404), (354, 370, 404, 400), (400, 404, 398, 361), (395, 360, 397, 405), (356, 395, 405, 384), (384, 405, 382, 345), (366, 350, 396, 406), (341, 366, 406, 372), (372, 406, 395, 356), (378, 339, 365, 407), (350, 378, 407, 396), (396, 407, 394, 360), (391, 359, 393, 408), (351, 391, 408, 367), (367, 408, 383, 342), (362, 346, 392, 409), (337, 362, 409, 379), (379, 409, 391, 351), (374, 341, 372, 410), (346, 374, 410, 392), (392, 410, 390, 359), (387, 358, 389, 411), (347, 387, 411, 363), (363, 411, 380, 338), (383, 355, 388, 412), (342, 383, 412, 375), (375, 412, 387, 347), (371, 345, 373, 413), (355, 371, 413, 388), (388, 413, 386, 358), (386, 357, 385, 414), (358, 386, 414, 389), (389, 414, 368, 352), (390, 356, 384, 415), (359, 390, 415, 393), (393, 415, 371, 355), (394, 349, 377, 416), (360, 394, 416, 397), (397, 416, 370, 354), (398, 353, 381, 417), (361, 398, 417, 401), (401, 417, 364, 348), (94, 119, 281, 256), (95, 120, 282, 257), (97, 121, 283, 259), (96, 122, 284, 258), (98, 123, 285, 260), (99, 124, 286, 261), (100, 125, 287, 262), (101, 126, 288, 263), (103, 131, 293, 265), (104, 132, 294, 266), (105, 133, 295, 267), (106, 134, 296, 268), (107, 135, 297, 269), (108, 136, 298, 270), (109, 137, 299, 271), (110, 138, 300, 272), (119, 103, 265, 281), (120, 104, 266, 282), (121, 105, 267, 283), (122, 106, 268, 284), (123, 107, 269, 285), (124, 108, 270, 286), (125, 109, 271, 287), (126, 110, 272, 288), (131, 98, 260, 293), (132, 99, 261, 294), (133, 100, 262, 295), (134, 101, 263, 296), (135, 96, 258, 297), (136, 94, 256, 298), (137, 95, 257, 299), (138, 97, 259, 300), (175, 200, 362, 337), (176, 201, 363, 338), (178, 202, 364, 340), (177, 203, 365, 339), (179, 204, 366, 341), (180, 205, 367, 342), (181, 206, 368, 343), (182, 207, 369, 344), (184, 212, 374, 346), (185, 213, 375, 347), (186, 214, 376, 348), (187, 215, 377, 349), (188, 216, 378, 350), (189, 217, 379, 351), (190, 218, 380, 352), (191, 219, 381, 353), (200, 184, 346, 362), (201, 185, 347, 363), (202, 186, 348, 364), (203, 187, 349, 365), (204, 188, 350, 366), (205, 189, 351, 367), (206, 190, 352, 368), (207, 191, 353, 369), (212, 179, 341, 374), (213, 180, 342, 375), (214, 181, 343, 376), (215, 182, 344, 377), (216, 177, 339, 378), (217, 175, 337, 379), (218, 176, 338, 380), (219, 178, 340, 381)])
me_cube_004.polygons.foreach_set('use_smooth', [True] * 446)
me_cube_004.polygons.foreach_set('material_index', [0, 0, 0, 0, 0, 0, 0, 0, 0, 0, 0, 0, 0, 0, 0, 0, 0, 0, 0, 0, 0, 0, 0, 0, 0, 0, 0, 0, 0, 0, 0, 0, 0, 0, 0, 0, 0, 0, 0, 0, 0, 0, 0, 0, 0, 0, 0, 0, 0, 0, 0, 0, 0, 0, 0, 0, 0, 0, 0, 0, 0, 0, 0, 0, 0, 0, 0, 0, 0, 0, 0, 0, 0, 0, 0, 0, 0, 0, 0, 0, 0, 0, 0, 0, 0, 0, 0, 0, 0, 0, 0, 0, 0, 0, 0, 0, 0, 0, 0, 0, 0, 0, 0, 0, 0, 0, 0, 0, 0, 0, 0, 0, 0, 0, 0, 0, 0, 0, 0, 0, 0, 0, 0, 0, 0, 0, 1, 1, 1, 1, 1, 1, 1, 1, 1, 1, 1, 1, 1, 1, 1, 1, 1, 1, 1, 1, 1, 1, 1, 1, 1, 1, 1, 1, 1, 1, 1, 1, 1, 1, 1, 1, 1, 1, 1, 1, 1, 1, 1, 1, 1, 1, 1, 1, 1, 1, 1, 1, 1, 1, 1, 1, 1, 1, 1, 1, 1, 1, 1, 1, 1, 1, 1, 1, 1, 1, 1, 1, 1, 1, 1, 1, 1, 1, 1, 1, 1, 1, 1, 1, 1, 1, 1, 1, 1, 1, 1, 1, 1, 1, 1, 1, 1, 1, 1, 1, 1, 1, 1, 1, 1, 1, 1, 1, 1, 1, 1, 1, 1, 1, 1, 1, 1, 1, 1, 1, 1, 1, 1, 1, 1, 1, 1, 1, 1, 1, 1, 1, 1, 1, 1, 1, 1, 1, 1, 1, 1, 1, 1, 1, 1, 1, 1, 1, 1, 1, 1, 1, 1, 1, 1, 1, 1, 1, 1, 1, 1, 1, 1, 1, 1, 1, 1, 1, 1, 1, 1, 1, 1, 1, 1, 1, 1, 1, 1, 1, 1, 1, 1, 1, 1, 1, 1, 1, 1, 1, 1, 1, 1, 1, 1, 1, 1, 1, 1, 1, 1, 1, 1, 1, 1, 1, 1, 1, 1, 1, 1, 1, 1, 1, 1, 1, 1, 1, 1, 1, 1, 1, 1, 1, 1, 1, 1, 1, 1, 1, 1, 1, 1, 1, 1, 1, 1, 1, 1, 1, 1, 1, 1, 1, 1, 1, 1, 1, 1, 1, 1, 1, 1, 1, 1, 1, 1, 1, 1, 1, 1, 1, 1, 1, 1, 1, 1, 1, 1, 1, 1, 1, 1, 1, 1, 1, 1, 1, 1, 1, 1, 1, 1, 1, 1, 1, 1, 1, 1, 1, 1, 1, 1, 1, 1, 1, 1, 1, 1, 1, 1, 1, 1, 1, 1, 1, 1, 1, 1, 1, 1, 1, 1, 1, 1, 1, 1, 1, 1, 1])
_uv = me_cube_004.uv_layers.new(name='UVMap')
_uv.uv.foreach_set('vector', [0.25, 0.5631, 0.1163, 0.6962, 0.1247, 0.549, 0.5625, 0.06427, 0.439, 0.1863, 0.4377, 0.06408, 0.4377, 0.06408, 0.375, 0.2009, 0.375, 0.0625, 0.4378, 0.315, 0.375, 0.375, 0.375, 0.2519, 0.5625, 0.5643, 0.439, 0.6863, 0.4377, 0.5641, 0.4377, 0.5641, 0.3731, 0.6981, 0.3761, 0.5625, 0.5625, 0.838, 0.4378, 0.935, 0.4378, 0.8125, 0.375, 0.875, 0.4378, 0.935, 0.375, 0.9981, 0.8125, 0.5, 0.875, 0.5042, 0.8125, 0.5641, 0.6875, 0.5623, 0.6102, 0.7451, 0.6096, 0.5026, 0.75, 0.75, 0.6875, 0.75, 0.6875, 0.6875, 0.75, 0.6875, 0.8125, 0.746, 0.75, 0.75, 0.75, 0.6875, 0.3731, 0.6981, 0.25, 0.6875, 0.25, 0.5631, 0.6102, 0.7451, 0.5625, 0.6875, 0.5625, 0.5643, 0.6225, 0.2459, 0.5625, 0.1875, 0.5625, 0.06427, 0.5625, 0.4375, 0.625, 0.4375, 0.6096, 0.5026, 0.5625, 0.9375, 0.625, 0.9375, 0.6208, 1.0, 0.1269, 0.75, 0.1163, 0.6962, 0.25, 0.6875, 0.25, 0.75, 0.5625, 0.06427, 0.4377, 0.06408, 0.4361, 0.0, 0.6208, 0.002532, 0.625, 0.8125, 0.625, 0.875, 0.5625, 0.838, 0.6096, 0.5026, 0.6102, 0.7451, 0.5625, 0.5643, 0.625, 0.3125, 0.625, 0.375, 0.5625, 0.338, 0.6208, 0.002532, 0.6225, 0.2459, 0.5625, 0.06427, 0.4377, 0.06408, 0.375, 0.0625, 0.375, 0.0, 0.4361, 0.0, 0.375, 0.2519, 0.375, 0.2009, 0.439, 0.1863, 0.4361, 0.25, 0.4378, 0.315, 0.4361, 0.25, 0.6225, 0.2459, 0.5625, 0.338, 0.4377, 0.06408, 0.439, 0.1863, 0.375, 0.2009, 0.4378, 0.4375, 0.375, 0.4985, 0.375, 0.375, 0.4378, 0.315, 0.6225, 0.2459, 0.625, 0.3125, 0.5625, 0.338, 0.4361, 0.25, 0.4378, 0.315, 0.375, 0.2519, 0.375, 0.4985, 0.4378, 0.4375, 0.4361, 0.5, 0.5625, 0.5643, 0.4377, 0.5641, 0.4361, 0.5, 0.6096, 0.5026, 0.4377, 0.5641, 0.3761, 0.5625, 0.375, 0.4985, 0.4361, 0.5, 0.3735, 0.75, 0.3731, 0.6981, 0.439, 0.6863, 0.4361, 0.75, 0.4378, 0.8125, 0.4361, 0.75, 0.6102, 0.7451, 0.5625, 0.838, 0.4377, 0.5641, 0.439, 0.6863, 0.3731, 0.6981, 0.375, 0.875, 0.375, 0.7515, 0.4378, 0.8125, 0.4378, 0.935, 0.6102, 0.7451, 0.625, 0.8125, 0.5625, 0.838, 0.25, 0.5631, 0.25, 0.5, 0.3735, 0.5, 0.3761, 0.5625, 0.4361, 0.75, 0.4378, 0.8125, 0.375, 0.7515, 0.375, 0.9981, 0.4378, 0.935, 0.4361, 1.0, 0.3761, 0.5625, 0.3731, 0.6981, 0.25, 0.5631, 0.25, 0.5631, 0.1247, 0.549, 0.1269, 0.5, 0.25, 0.5, 0.8125, 0.5641, 0.75, 0.563, 0.75, 0.5, 0.8125, 0.5, 0.25, 0.5631, 0.25, 0.6875, 0.1163, 0.6962, 0.6875, 0.5623, 0.6875, 0.5, 0.75, 0.5, 0.75, 0.563, 0.6875, 0.5, 0.6875, 0.5623, 0.6096, 0.5026, 0.6875, 0.6875, 0.6875, 0.5623, 0.75, 0.563, 0.75, 0.6875, 0.6102, 0.7451, 0.6875, 0.6875, 0.6875, 0.75, 0.6102, 0.7451, 0.6875, 0.5623, 0.6875, 0.6875, 0.75, 0.6875, 0.75, 0.563, 0.8125, 0.5641, 0.8125, 0.746, 0.8125, 0.746, 0.8125, 0.5641, 0.875, 0.5042, 0.875, 0.7473, 0.3735, 0.75, 0.25, 0.75, 0.25, 0.6875, 0.3731, 0.6981, 0.6208, 1.0, 0.4361, 1.0, 0.4378, 0.935, 0.5625, 0.9375, 0.625, 0.9375, 0.5625, 0.9375, 0.5625, 0.838, 0.625, 0.875, 0.4378, 0.935, 0.5625, 0.838, 0.5625, 0.9375, 0.4361, 0.75, 0.439, 0.6863, 0.5625, 0.6875, 0.6102, 0.7451, 0.6096, 0.5026, 0.4361, 0.5, 0.4378, 0.4375, 0.5625, 0.4375, 0.5625, 0.5643, 0.5625, 0.6875, 0.439, 0.6863, 0.5625, 0.4375, 0.4378, 0.4375, 0.4378, 0.315, 0.5625, 0.338, 0.625, 0.4375, 0.5625, 0.4375, 0.5625, 0.338, 0.625, 0.375, 0.4361, 0.25, 0.439, 0.1863, 0.5625, 0.1875, 0.6225, 0.2459, 0.5625, 0.06427, 0.5625, 0.1875, 0.439, 0.1863, 0.25, 0.5631, 0.1163, 0.6962, 0.1247, 0.549, 0.5625, 0.06427, 0.439, 0.1863, 0.4377, 0.06408, 0.4377, 0.06408, 0.375, 0.2009, 0.375, 0.0625, 0.4378, 0.315, 0.375, 0.375, 0.375, 0.2519, 0.5625, 0.5643, 0.439, 0.6863, 0.4377, 0.5641, 0.4377, 0.5641, 0.3731, 0.6981, 0.3761, 0.5625, 0.5625, 0.838, 0.4378, 0.935, 0.4378, 0.8125, 0.375, 0.875, 0.4378, 0.935, 0.375, 0.9981, 0.8125, 0.5, 0.875, 0.5042, 0.8125, 0.5641, 0.6875, 0.5623, 0.6102, 0.7451, 0.6096, 0.5026, 0.75, 0.75, 0.6875, 0.75, 0.6875, 0.6875, 0.75, 0.6875, 0.8125, 0.746, 0.75, 0.75, 0.75, 0.6875, 0.3731, 0.6981, 0.25, 0.6875, 0.25, 0.5631, 0.6102, 0.7451, 0.5625, 0.6875, 0.5625, 0.5643, 0.6225, 0.2459, 0.5625, 0.1875, 0.5625, 0.06427, 0.5625, 0.4375, 0.625, 0.4375, 0.6096, 0.5026, 0.5625, 0.9375, 0.625, 0.9375, 0.6208, 1.0, 0.1269, 0.75, 0.1163, 0.6962, 0.25, 0.6875, 0.25, 0.75, 0.5625, 0.06427, 0.4377, 0.06408, 0.4361, 0.0, 0.6208, 0.002532, 0.625, 0.8125, 0.625, 0.875, 0.5625, 0.838, 0.6096, 0.5026, 0.6102, 0.7451, 0.5625, 0.5643, 0.625, 0.3125, 0.625, 0.375, 0.5625, 0.338, 0.6208, 0.002532, 0.6225, 0.2459, 0.5625, 0.06427, 0.4377, 0.06408, 0.375, 0.0625, 0.375, 0.0, 0.4361, 0.0, 0.375, 0.2519, 0.375, 0.2009, 0.439, 0.1863, 0.4361, 0.25, 0.4378, 0.315, 0.4361, 0.25, 0.6225, 0.2459, 0.5625, 0.338, 0.4377, 0.06408, 0.439, 0.1863, 0.375, 0.2009, 0.4378, 0.4375, 0.375, 0.4985, 0.375, 0.375, 0.4378, 0.315, 0.6225, 0.2459, 0.625, 0.3125, 0.5625, 0.338, 0.4361, 0.25, 0.4378, 0.315, 0.375, 0.2519, 0.375, 0.4985, 0.4378, 0.4375, 0.4361, 0.5, 0.5625, 0.5643, 0.4377, 0.5641, 0.4361, 0.5, 0.6096, 0.5026, 0.4377, 0.5641, 0.3761, 0.5625, 0.375, 0.4985, 0.4361, 0.5, 0.3735, 0.75, 0.3731, 0.6981, 0.439, 0.6863, 0.4361, 0.75, 0.4378, 0.8125, 0.4361, 0.75, 0.6102, 0.7451, 0.5625, 0.838, 0.4377, 0.5641, 0.439, 0.6863, 0.3731, 0.6981, 0.375, 0.875, 0.375, 0.7515, 0.4378, 0.8125, 0.4378, 0.935, 0.6102, 0.7451, 0.625, 0.8125, 0.5625, 0.838, 0.25, 0.5631, 0.25, 0.5, 0.3735, 0.5, 0.3761, 0.5625, 0.4361, 0.75, 0.4378, 0.8125, 0.375, 0.7515, 0.375, 0.9981, 0.4378, 0.935, 0.4361, 1.0, 0.3761, 0.5625, 0.3731, 0.6981, 0.25, 0.5631, 0.25, 0.5631, 0.1247, 0.549, 0.1269, 0.5, 0.25, 0.5, 0.8125, 0.5641, 0.75, 0.563, 0.75, 0.5, 0.8125, 0.5, 0.25, 0.5631, 0.25, 0.6875, 0.1163, 0.6962, 0.6875, 0.5623, 0.6875, 0.5, 0.75, 0.5, 0.75, 0.563, 0.6875, 0.5, 0.6875, 0.5623, 0.6096, 0.5026, 0.6875, 0.6875, 0.6875, 0.5623, 0.75, 0.563, 0.75, 0.6875, 0.6102, 0.7451, 0.6875, 0.6875, 0.6875, 0.75, 0.6102, 0.7451, 0.6875, 0.5623, 0.6875, 0.6875, 0.75, 0.6875, 0.75, 0.563, 0.8125, 0.5641, 0.8125, 0.746, 0.8125, 0.746, 0.8125, 0.5641, 0.875, 0.5042, 0.875, 0.7473, 0.3735, 0.75, 0.25, 0.75, 0.25, 0.6875, 0.3731, 0.6981, 0.6208, 1.0, 0.4361, 1.0, 0.4378, 0.935, 0.5625, 0.9375, 0.625, 0.9375, 0.5625, 0.9375, 0.5625, 0.838, 0.625, 0.875, 0.4378, 0.935, 0.5625, 0.838, 0.5625, 0.9375, 0.4361, 0.75, 0.439, 0.6863, 0.5625, 0.6875, 0.6102, 0.7451, 0.6096, 0.5026, 0.4361, 0.5, 0.4378, 0.4375, 0.5625, 0.4375, 0.5625, 0.5643, 0.5625, 0.6875, 0.439, 0.6863, 0.5625, 0.4375, 0.4378, 0.4375, 0.4378, 0.315, 0.5625, 0.338, 0.625, 0.4375, 0.5625, 0.4375, 0.5625, 0.338, 0.625, 0.375, 0.4361, 0.25, 0.439, 0.1863, 0.5625, 0.1875, 0.6225, 0.2459, 0.5625, 0.06427, 0.5625, 0.1875, 0.439, 0.1863, 0.875, 0.875, 1.0, 0.875, 1.0, 1.0, 0.875, 1.0, 0.375, 0.875, 0.5, 0.875, 0.5, 1.0, 0.375, 1.0, 0.375, 0.375, 0.5, 0.375, 0.5, 0.5, 0.375, 0.5, 0.875, 0.375, 1.0, 0.375, 1.0, 0.5, 0.875, 0.5, 0.625, 0.375, 0.75, 0.375, 0.75, 0.5, 0.625, 0.5, 0.625, 0.125, 0.75, 0.125, 0.75, 0.25, 0.625, 0.25, 0.875, 0.125, 1.0, 0.125, 1.0, 0.25, 0.875, 0.25, 0.125, 0.375, 0.25, 0.375, 0.25, 0.5, 0.125, 0.5, 0.125, 0.125, 0.25, 0.125, 0.25, 0.25, 0.125, 0.25, 0.375, 0.125, 0.5, 0.125, 0.5, 0.25, 0.375, 0.25, 0.125, 0.875, 0.25, 0.875, 0.25, 1.0, 0.125, 1.0, 0.125, 0.625, 0.25, 0.625, 0.25, 0.75, 0.125, 0.75, 0.375, 0.625, 0.5, 0.625, 0.5, 0.75, 0.375, 0.75, 0.625, 0.875, 0.75, 0.875, 0.75, 1.0, 0.625, 1.0, 0.625, 0.625, 0.75, 0.625, 0.75, 0.75, 0.625, 0.75, 0.875, 0.625, 1.0, 0.625, 1.0, 0.75, 0.875, 0.75, 0.75, 0.625, 0.875, 0.625, 0.875, 0.75, 0.75, 0.75, 0.75, 0.5, 0.875, 0.5, 0.875, 0.625, 0.75, 0.625, 0.875, 0.5, 1.0, 0.5, 1.0, 0.625, 0.875, 0.625, 0.5, 0.625, 0.625, 0.625, 0.625, 0.75, 0.5, 0.75, 0.5, 0.5, 0.625, 0.5, 0.625, 0.625, 0.5, 0.625, 0.625, 0.5, 0.75, 0.5, 0.75, 0.625, 0.625, 0.625, 0.5, 0.875, 0.625, 0.875, 0.625, 1.0, 0.5, 1.0, 0.5, 0.75, 0.625, 0.75, 0.625, 0.875, 0.5, 0.875, 0.625, 0.75, 0.75, 0.75, 0.75, 0.875, 0.625, 0.875, 0.25, 0.625, 0.375, 0.625, 0.375, 0.75, 0.25, 0.75, 0.25, 0.5, 0.375, 0.5, 0.375, 0.625, 0.25, 0.625, 0.375, 0.5, 0.5, 0.5, 0.5, 0.625, 0.375, 0.625, 0.0, 0.625, 0.125, 0.625, 0.125, 0.75, 0.0, 0.75, 0.0, 0.5, 0.125, 0.5, 0.125, 0.625, 0.0, 0.625, 0.125, 0.5, 0.25, 0.5, 0.25, 0.625, 0.125, 0.625, 0.0, 0.875, 0.125, 0.875, 0.125, 1.0, 0.0, 1.0, 0.0, 0.75, 0.125, 0.75, 0.125, 0.875, 0.0, 0.875, 0.125, 0.75, 0.25, 0.75, 0.25, 0.875, 0.125, 0.875, 0.25, 0.125, 0.375, 0.125, 0.375, 0.25, 0.25, 0.25, 0.25, 0.0, 0.375, 0.0, 0.375, 0.125, 0.25, 0.125, 0.375, 0.0, 0.5, 0.0, 0.5, 0.125, 0.375, 0.125, 0.0, 0.125, 0.125, 0.125, 0.125, 0.25, 0.0, 0.25, 0.0, 0.0, 0.125, 0.0, 0.125, 0.125, 0.0, 0.125, 0.125, 0.0, 0.25, 0.0, 0.25, 0.125, 0.125, 0.125, 0.0, 0.375, 0.125, 0.375, 0.125, 0.5, 0.0, 0.5, 0.0, 0.25, 0.125, 0.25, 0.125, 0.375, 0.0, 0.375, 0.125, 0.25, 0.25, 0.25, 0.25, 0.375, 0.125, 0.375, 0.75, 0.125, 0.875, 0.125, 0.875, 0.25, 0.75, 0.25, 0.75, 0.0, 0.875, 0.0, 0.875, 0.125, 0.75, 0.125, 0.875, 0.0, 1.0, 0.0, 1.0, 0.125, 0.875, 0.125, 0.5, 0.125, 0.625, 0.125, 0.625, 0.25, 0.5, 0.25, 0.5, 0.0, 0.625, 0.0, 0.625, 0.125, 0.5, 0.125, 0.625, 0.0, 0.75, 0.0, 0.75, 0.125, 0.625, 0.125, 0.5, 0.375, 0.625, 0.375, 0.625, 0.5, 0.5, 0.5, 0.5, 0.25, 0.625, 0.25, 0.625, 0.375, 0.5, 0.375, 0.625, 0.25, 0.75, 0.25, 0.75, 0.375, 0.625, 0.375, 0.75, 0.375, 0.875, 0.375, 0.875, 0.5, 0.75, 0.5, 0.75, 0.25, 0.875, 0.25, 0.875, 0.375, 0.75, 0.375, 0.875, 0.25, 1.0, 0.25, 1.0, 0.375, 0.875, 0.375, 0.25, 0.375, 0.375, 0.375, 0.375, 0.5, 0.25, 0.5, 0.25, 0.25, 0.375, 0.25, 0.375, 0.375, 0.25, 0.375, 0.375, 0.25, 0.5, 0.25, 0.5, 0.375, 0.375, 0.375, 0.25, 0.875, 0.375, 0.875, 0.375, 1.0, 0.25, 1.0, 0.25, 0.75, 0.375, 0.75, 0.375, 0.875, 0.25, 0.875, 0.375, 0.75, 0.5, 0.75, 0.5, 0.875, 0.375, 0.875, 0.75, 0.875, 0.875, 0.875, 0.875, 1.0, 0.75, 1.0, 0.75, 0.75, 0.875, 0.75, 0.875, 0.875, 0.75, 0.875, 0.875, 0.75, 1.0, 0.75, 1.0, 0.875, 0.875, 0.875, 0.875, 0.875, 1.0, 0.875, 1.0, 1.0, 0.875, 1.0, 0.375, 0.875, 0.5, 0.875, 0.5, 1.0, 0.375, 1.0, 0.375, 0.375, 0.5, 0.375, 0.5, 0.5, 0.375, 0.5, 0.875, 0.375, 1.0, 0.375, 1.0, 0.5, 0.875, 0.5, 0.625, 0.375, 0.75, 0.375, 0.75, 0.5, 0.625, 0.5, 0.625, 0.125, 0.75, 0.125, 0.75, 0.25, 0.625, 0.25, 0.875, 0.125, 1.0, 0.125, 1.0, 0.25, 0.875, 0.25, 0.125, 0.375, 0.25, 0.375, 0.25, 0.5, 0.125, 0.5, 0.125, 0.125, 0.25, 0.125, 0.25, 0.25, 0.125, 0.25, 0.375, 0.125, 0.5, 0.125, 0.5, 0.25, 0.375, 0.25, 0.125, 0.875, 0.25, 0.875, 0.25, 1.0, 0.125, 1.0, 0.125, 0.625, 0.25, 0.625, 0.25, 0.75, 0.125, 0.75, 0.375, 0.625, 0.5, 0.625, 0.5, 0.75, 0.375, 0.75, 0.625, 0.875, 0.75, 0.875, 0.75, 1.0, 0.625, 1.0, 0.625, 0.625, 0.75, 0.625, 0.75, 0.75, 0.625, 0.75, 0.875, 0.625, 1.0, 0.625, 1.0, 0.75, 0.875, 0.75, 0.75, 0.625, 0.875, 0.625, 0.875, 0.75, 0.75, 0.75, 0.75, 0.5, 0.875, 0.5, 0.875, 0.625, 0.75, 0.625, 0.875, 0.5, 1.0, 0.5, 1.0, 0.625, 0.875, 0.625, 0.5, 0.625, 0.625, 0.625, 0.625, 0.75, 0.5, 0.75, 0.5, 0.5, 0.625, 0.5, 0.625, 0.625, 0.5, 0.625, 0.625, 0.5, 0.75, 0.5, 0.75, 0.625, 0.625, 0.625, 0.5, 0.875, 0.625, 0.875, 0.625, 1.0, 0.5, 1.0, 0.5, 0.75, 0.625, 0.75, 0.625, 0.875, 0.5, 0.875, 0.625, 0.75, 0.75, 0.75, 0.75, 0.875, 0.625, 0.875, 0.25, 0.625, 0.375, 0.625, 0.375, 0.75, 0.25, 0.75, 0.25, 0.5, 0.375, 0.5, 0.375, 0.625, 0.25, 0.625, 0.375, 0.5, 0.5, 0.5, 0.5, 0.625, 0.375, 0.625, 0.0, 0.625, 0.125, 0.625, 0.125, 0.75, 0.0, 0.75, 0.0, 0.5, 0.125, 0.5, 0.125, 0.625, 0.0, 0.625, 0.125, 0.5, 0.25, 0.5, 0.25, 0.625, 0.125, 0.625, 0.0, 0.875, 0.125, 0.875, 0.125, 1.0, 0.0, 1.0, 0.0, 0.75, 0.125, 0.75, 0.125, 0.875, 0.0, 0.875, 0.125, 0.75, 0.25, 0.75, 0.25, 0.875, 0.125, 0.875, 0.25, 0.125, 0.375, 0.125, 0.375, 0.25, 0.25, 0.25, 0.25, 0.0, 0.375, 0.0, 0.375, 0.125, 0.25, 0.125, 0.375, 0.0, 0.5, 0.0, 0.5, 0.125, 0.375, 0.125, 0.0, 0.125, 0.125, 0.125, 0.125, 0.25, 0.0, 0.25, 0.0, 0.0, 0.125, 0.0, 0.125, 0.125, 0.0, 0.125, 0.125, 0.0, 0.25, 0.0, 0.25, 0.125, 0.125, 0.125, 0.0, 0.375, 0.125, 0.375, 0.125, 0.5, 0.0, 0.5, 0.0, 0.25, 0.125, 0.25, 0.125, 0.375, 0.0, 0.375, 0.125, 0.25, 0.25, 0.25, 0.25, 0.375, 0.125, 0.375, 0.75, 0.125, 0.875, 0.125, 0.875, 0.25, 0.75, 0.25, 0.75, 0.0, 0.875, 0.0, 0.875, 0.125, 0.75, 0.125, 0.875, 0.0, 1.0, 0.0, 1.0, 0.125, 0.875, 0.125, 0.5, 0.125, 0.625, 0.125, 0.625, 0.25, 0.5, 0.25, 0.5, 0.0, 0.625, 0.0, 0.625, 0.125, 0.5, 0.125, 0.625, 0.0, 0.75, 0.0, 0.75, 0.125, 0.625, 0.125, 0.5, 0.375, 0.625, 0.375, 0.625, 0.5, 0.5, 0.5, 0.5, 0.25, 0.625, 0.25, 0.625, 0.375, 0.5, 0.375, 0.625, 0.25, 0.75, 0.25, 0.75, 0.375, 0.625, 0.375, 0.75, 0.375, 0.875, 0.375, 0.875, 0.5, 0.75, 0.5, 0.75, 0.25, 0.875, 0.25, 0.875, 0.375, 0.75, 0.375, 0.875, 0.25, 1.0, 0.25, 1.0, 0.375, 0.875, 0.375, 0.25, 0.375, 0.375, 0.375, 0.375, 0.5, 0.25, 0.5, 0.25, 0.25, 0.375, 0.25, 0.375, 0.375, 0.25, 0.375, 0.375, 0.25, 0.5, 0.25, 0.5, 0.375, 0.375, 0.375, 0.25, 0.875, 0.375, 0.875, 0.375, 1.0, 0.25, 1.0, 0.25, 0.75, 0.375, 0.75, 0.375, 0.875, 0.25, 0.875, 0.375, 0.75, 0.5, 0.75, 0.5, 0.875, 0.375, 0.875, 0.75, 0.875, 0.875, 0.875, 0.875, 1.0, 0.75, 1.0, 0.75, 0.75, 0.875, 0.75, 0.875, 0.875, 0.75, 0.875, 0.875, 0.75, 1.0, 0.75, 1.0, 0.875, 0.875, 0.875, 0.875, 0.875, 0.875, 1.0, 1.0, 1.0, 1.0, 0.875, 0.375, 0.875, 0.375, 1.0, 0.5, 1.0, 0.5, 0.875, 0.375, 0.375, 0.375, 0.5, 0.5, 0.5, 0.5, 0.375, 0.875, 0.375, 0.875, 0.5, 1.0, 0.5, 1.0, 0.375, 0.625, 0.375, 0.625, 0.5, 0.75, 0.5, 0.75, 0.375, 0.625, 0.125, 0.625, 0.25, 0.75, 0.25, 0.75, 0.125, 0.875, 0.125, 0.875, 0.25, 1.0, 0.25, 1.0, 0.125, 0.125, 0.375, 0.125, 0.5, 0.25, 0.5, 0.25, 0.375, 0.125, 0.125, 0.125, 0.25, 0.25, 0.25, 0.25, 0.125, 0.375, 0.125, 0.375, 0.25, 0.5, 0.25, 0.5, 0.125, 0.125, 0.875, 0.125, 1.0, 0.25, 1.0, 0.25, 0.875, 0.125, 0.625, 0.125, 0.75, 0.25, 0.75, 0.25, 0.625, 0.375, 0.625, 0.375, 0.75, 0.5, 0.75, 0.5, 0.625, 0.625, 0.875, 0.625, 1.0, 0.75, 1.0, 0.75, 0.875, 0.625, 0.625, 0.625, 0.75, 0.75, 0.75, 0.75, 0.625, 0.875, 0.625, 0.875, 0.75, 1.0, 0.75, 1.0, 0.625, 0.75, 0.625, 0.75, 0.75, 0.875, 0.75, 0.875, 0.625, 0.75, 0.5, 0.75, 0.625, 0.875, 0.625, 0.875, 0.5, 0.875, 0.5, 0.875, 0.625, 1.0, 0.625, 1.0, 0.5, 0.5, 0.625, 0.5, 0.75, 0.625, 0.75, 0.625, 0.625, 0.5, 0.5, 0.5, 0.625, 0.625, 0.625, 0.625, 0.5, 0.625, 0.5, 0.625, 0.625, 0.75, 0.625, 0.75, 0.5, 0.5, 0.875, 0.5, 1.0, 0.625, 1.0, 0.625, 0.875, 0.5, 0.75, 0.5, 0.875, 0.625, 0.875, 0.625, 0.75, 0.625, 0.75, 0.625, 0.875, 0.75, 0.875, 0.75, 0.75, 0.25, 0.625, 0.25, 0.75, 0.375, 0.75, 0.375, 0.625, 0.25, 0.5, 0.25, 0.625, 0.375, 0.625, 0.375, 0.5, 0.375, 0.5, 0.375, 0.625, 0.5, 0.625, 0.5, 0.5, 0.0, 0.625, 0.0, 0.75, 0.125, 0.75, 0.125, 0.625, 0.0, 0.5, 0.0, 0.625, 0.125, 0.625, 0.125, 0.5, 0.125, 0.5, 0.125, 0.625, 0.25, 0.625, 0.25, 0.5, 0.0, 0.875, 0.0, 1.0, 0.125, 1.0, 0.125, 0.875, 0.0, 0.75, 0.0, 0.875, 0.125, 0.875, 0.125, 0.75, 0.125, 0.75, 0.125, 0.875, 0.25, 0.875, 0.25, 0.75, 0.25, 0.125, 0.25, 0.25, 0.375, 0.25, 0.375, 0.125, 0.25, 0.0, 0.25, 0.125, 0.375, 0.125, 0.375, 0.0, 0.375, 0.0, 0.375, 0.125, 0.5, 0.125, 0.5, 0.0, 0.0, 0.125, 0.0, 0.25, 0.125, 0.25, 0.125, 0.125, 0.0, 0.0, 0.0, 0.125, 0.125, 0.125, 0.125, 0.0, 0.125, 0.0, 0.125, 0.125, 0.25, 0.125, 0.25, 0.0, 0.0, 0.375, 0.0, 0.5, 0.125, 0.5, 0.125, 0.375, 0.0, 0.25, 0.0, 0.375, 0.125, 0.375, 0.125, 0.25, 0.125, 0.25, 0.125, 0.375, 0.25, 0.375, 0.25, 0.25, 0.75, 0.125, 0.75, 0.25, 0.875, 0.25, 0.875, 0.125, 0.75, 0.0, 0.75, 0.125, 0.875, 0.125, 0.875, 0.0, 0.875, 0.0, 0.875, 0.125, 1.0, 0.125, 1.0, 0.0, 0.5, 0.125, 0.5, 0.25, 0.625, 0.25, 0.625, 0.125, 0.5, 0.0, 0.5, 0.125, 0.625, 0.125, 0.625, 0.0, 0.625, 0.0, 0.625, 0.125, 0.75, 0.125, 0.75, 0.0, 0.5, 0.375, 0.5, 0.5, 0.625, 0.5, 0.625, 0.375, 0.5, 0.25, 0.5, 0.375, 0.625, 0.375, 0.625, 0.25, 0.625, 0.25, 0.625, 0.375, 0.75, 0.375, 0.75, 0.25, 0.75, 0.375, 0.75, 0.5, 0.875, 0.5, 0.875, 0.375, 0.75, 0.25, 0.75, 0.375, 0.875, 0.375, 0.875, 0.25, 0.875, 0.25, 0.875, 0.375, 1.0, 0.375, 1.0, 0.25, 0.25, 0.375, 0.25, 0.5, 0.375, 0.5, 0.375, 0.375, 0.25, 0.25, 0.25, 0.375, 0.375, 0.375, 0.375, 0.25, 0.375, 0.25, 0.375, 0.375, 0.5, 0.375, 0.5, 0.25, 0.25, 0.875, 0.25, 1.0, 0.375, 1.0, 0.375, 0.875, 0.25, 0.75, 0.25, 0.875, 0.375, 0.875, 0.375, 0.75, 0.375, 0.75, 0.375, 0.875, 0.5, 0.875, 0.5, 0.75, 0.75, 0.875, 0.75, 1.0, 0.875, 1.0, 0.875, 0.875, 0.75, 0.75, 0.75, 0.875, 0.875, 0.875, 0.875, 0.75, 0.875, 0.75, 0.875, 0.875, 1.0, 0.875, 1.0, 0.75, 0.875, 0.875, 0.875, 1.0, 1.0, 1.0, 1.0, 0.875, 0.375, 0.875, 0.375, 1.0, 0.5, 1.0, 0.5, 0.875, 0.375, 0.375, 0.375, 0.5, 0.5, 0.5, 0.5, 0.375, 0.875, 0.375, 0.875, 0.5, 1.0, 0.5, 1.0, 0.375, 0.625, 0.375, 0.625, 0.5, 0.75, 0.5, 0.75, 0.375, 0.625, 0.125, 0.625, 0.25, 0.75, 0.25, 0.75, 0.125, 0.875, 0.125, 0.875, 0.25, 1.0, 0.25, 1.0, 0.125, 0.125, 0.375, 0.125, 0.5, 0.25, 0.5, 0.25, 0.375, 0.125, 0.125, 0.125, 0.25, 0.25, 0.25, 0.25, 0.125, 0.375, 0.125, 0.375, 0.25, 0.5, 0.25, 0.5, 0.125, 0.125, 0.875, 0.125, 1.0, 0.25, 1.0, 0.25, 0.875, 0.125, 0.625, 0.125, 0.75, 0.25, 0.75, 0.25, 0.625, 0.375, 0.625, 0.375, 0.75, 0.5, 0.75, 0.5, 0.625, 0.625, 0.875, 0.625, 1.0, 0.75, 1.0, 0.75, 0.875, 0.625, 0.625, 0.625, 0.75, 0.75, 0.75, 0.75, 0.625, 0.875, 0.625, 0.875, 0.75, 1.0, 0.75, 1.0, 0.625, 0.75, 0.625, 0.75, 0.75, 0.875, 0.75, 0.875, 0.625, 0.75, 0.5, 0.75, 0.625, 0.875, 0.625, 0.875, 0.5, 0.875, 0.5, 0.875, 0.625, 1.0, 0.625, 1.0, 0.5, 0.5, 0.625, 0.5, 0.75, 0.625, 0.75, 0.625, 0.625, 0.5, 0.5, 0.5, 0.625, 0.625, 0.625, 0.625, 0.5, 0.625, 0.5, 0.625, 0.625, 0.75, 0.625, 0.75, 0.5, 0.5, 0.875, 0.5, 1.0, 0.625, 1.0, 0.625, 0.875, 0.5, 0.75, 0.5, 0.875, 0.625, 0.875, 0.625, 0.75, 0.625, 0.75, 0.625, 0.875, 0.75, 0.875, 0.75, 0.75, 0.25, 0.625, 0.25, 0.75, 0.375, 0.75, 0.375, 0.625, 0.25, 0.5, 0.25, 0.625, 0.375, 0.625, 0.375, 0.5, 0.375, 0.5, 0.375, 0.625, 0.5, 0.625, 0.5, 0.5, 0.0, 0.625, 0.0, 0.75, 0.125, 0.75, 0.125, 0.625, 0.0, 0.5, 0.0, 0.625, 0.125, 0.625, 0.125, 0.5, 0.125, 0.5, 0.125, 0.625, 0.25, 0.625, 0.25, 0.5, 0.0, 0.875, 0.0, 1.0, 0.125, 1.0, 0.125, 0.875, 0.0, 0.75, 0.0, 0.875, 0.125, 0.875, 0.125, 0.75, 0.125, 0.75, 0.125, 0.875, 0.25, 0.875, 0.25, 0.75, 0.25, 0.125, 0.25, 0.25, 0.375, 0.25, 0.375, 0.125, 0.25, 0.0, 0.25, 0.125, 0.375, 0.125, 0.375, 0.0, 0.375, 0.0, 0.375, 0.125, 0.5, 0.125, 0.5, 0.0, 0.0, 0.125, 0.0, 0.25, 0.125, 0.25, 0.125, 0.125, 0.0, 0.0, 0.0, 0.125, 0.125, 0.125, 0.125, 0.0, 0.125, 0.0, 0.125, 0.125, 0.25, 0.125, 0.25, 0.0, 0.0, 0.375, 0.0, 0.5, 0.125, 0.5, 0.125, 0.375, 0.0, 0.25, 0.0, 0.375, 0.125, 0.375, 0.125, 0.25, 0.125, 0.25, 0.125, 0.375, 0.25, 0.375, 0.25, 0.25, 0.75, 0.125, 0.75, 0.25, 0.875, 0.25, 0.875, 0.125, 0.75, 0.0, 0.75, 0.125, 0.875, 0.125, 0.875, 0.0, 0.875, 0.0, 0.875, 0.125, 1.0, 0.125, 1.0, 0.0, 0.5, 0.125, 0.5, 0.25, 0.625, 0.25, 0.625, 0.125, 0.5, 0.0, 0.5, 0.125, 0.625, 0.125, 0.625, 0.0, 0.625, 0.0, 0.625, 0.125, 0.75, 0.125, 0.75, 0.0, 0.5, 0.375, 0.5, 0.5, 0.625, 0.5, 0.625, 0.375, 0.5, 0.25, 0.5, 0.375, 0.625, 0.375, 0.625, 0.25, 0.625, 0.25, 0.625, 0.375, 0.75, 0.375, 0.75, 0.25, 0.75, 0.375, 0.75, 0.5, 0.875, 0.5, 0.875, 0.375, 0.75, 0.25, 0.75, 0.375, 0.875, 0.375, 0.875, 0.25, 0.875, 0.25, 0.875, 0.375, 1.0, 0.375, 1.0, 0.25, 0.25, 0.375, 0.25, 0.5, 0.375, 0.5, 0.375, 0.375, 0.25, 0.25, 0.25, 0.375, 0.375, 0.375, 0.375, 0.25, 0.375, 0.25, 0.375, 0.375, 0.5, 0.375, 0.5, 0.25, 0.25, 0.875, 0.25, 1.0, 0.375, 1.0, 0.375, 0.875, 0.25, 0.75, 0.25, 0.875, 0.375, 0.875, 0.375, 0.75, 0.375, 0.75, 0.375, 0.875, 0.5, 0.875, 0.5, 0.75, 0.75, 0.875, 0.75, 1.0, 0.875, 1.0, 0.875, 0.875, 0.75, 0.75, 0.75, 0.875, 0.875, 0.875, 0.875, 0.75, 0.875, 0.75, 0.875, 0.875, 1.0, 0.875, 1.0, 0.75, 0.0, 0.0, 0.0, 0.125, 0.0, 0.125, 0.0, 0.0, 1.0, 0.0, 0.875, 0.0, 0.875, 0.0, 1.0, 0.0, 1.0, 1.0, 1.0, 0.875, 1.0, 0.875, 1.0, 1.0, 0.0, 1.0, 0.125, 1.0, 0.125, 1.0, 0.0, 1.0, 0.0, 0.5, 0.0, 0.625, 0.0, 0.625, 0.0, 0.5, 0.5, 0.0, 0.375, 0.0, 0.375, 0.0, 0.5, 0.0, 1.0, 0.5, 1.0, 0.375, 1.0, 0.375, 1.0, 0.5, 0.5, 1.0, 0.625, 1.0, 0.625, 1.0, 0.5, 1.0, 0.0, 0.25, 0.0, 0.375, 0.0, 0.375, 0.0, 0.25, 0.75, 0.0, 0.625, 0.0, 0.625, 0.0, 0.75, 0.0, 1.0, 0.75, 1.0, 0.625, 1.0, 0.625, 1.0, 0.75, 0.25, 1.0, 0.375, 1.0, 0.375, 1.0, 0.25, 1.0, 0.0, 0.75, 0.0, 0.875, 0.0, 0.875, 0.0, 0.75, 0.25, 0.0, 0.125, 0.0, 0.125, 0.0, 0.25, 0.0, 1.0, 0.25, 1.0, 0.125, 1.0, 0.125, 1.0, 0.25, 0.75, 1.0, 0.875, 1.0, 0.875, 1.0, 0.75, 1.0, 0.0, 0.125, 0.0, 0.25, 0.0, 0.25, 0.0, 0.125, 0.875, 0.0, 0.75, 0.0, 0.75, 0.0, 0.875, 0.0, 1.0, 0.875, 1.0, 0.75, 1.0, 0.75, 1.0, 0.875, 0.125, 1.0, 0.25, 1.0, 0.25, 1.0, 0.125, 1.0, 0.0, 0.625, 0.0, 0.75, 0.0, 0.75, 0.0, 0.625, 0.375, 0.0, 0.25, 0.0, 0.25, 0.0, 0.375, 0.0, 1.0, 0.375, 1.0, 0.25, 1.0, 0.25, 1.0, 0.375, 0.625, 1.0, 0.75, 1.0, 0.75, 1.0, 0.625, 1.0, 0.0, 0.375, 0.0, 0.5, 0.0, 0.5, 0.0, 0.375, 0.625, 0.0, 0.5, 0.0, 0.5, 0.0, 0.625, 0.0, 1.0, 0.625, 1.0, 0.5, 1.0, 0.5, 1.0, 0.625, 0.375, 1.0, 0.5, 1.0, 0.5, 1.0, 0.375, 1.0, 0.0, 0.875, 0.0, 1.0, 0.0, 1.0, 0.0, 0.875, 0.125, 0.0, 0.0, 0.0, 0.0, 0.0, 0.125, 0.0, 1.0, 0.125, 1.0, 0.0, 1.0, 0.0, 1.0, 0.125, 0.875, 1.0, 1.0, 1.0, 1.0, 1.0, 0.875, 1.0, 0.0, 0.0, 0.0, 0.125, 0.0, 0.125, 0.0, 0.0, 1.0, 0.0, 0.875, 0.0, 0.875, 0.0, 1.0, 0.0, 1.0, 1.0, 1.0, 0.875, 1.0, 0.875, 1.0, 1.0, 0.0, 1.0, 0.125, 1.0, 0.125, 1.0, 0.0, 1.0, 0.0, 0.5, 0.0, 0.625, 0.0, 0.625, 0.0, 0.5, 0.5, 0.0, 0.375, 0.0, 0.375, 0.0, 0.5, 0.0, 1.0, 0.5, 1.0, 0.375, 1.0, 0.375, 1.0, 0.5, 0.5, 1.0, 0.625, 1.0, 0.625, 1.0, 0.5, 1.0, 0.0, 0.25, 0.0, 0.375, 0.0, 0.375, 0.0, 0.25, 0.75, 0.0, 0.625, 0.0, 0.625, 0.0, 0.75, 0.0, 1.0, 0.75, 1.0, 0.625, 1.0, 0.625, 1.0, 0.75, 0.25, 1.0, 0.375, 1.0, 0.375, 1.0, 0.25, 1.0, 0.0, 0.75, 0.0, 0.875, 0.0, 0.875, 0.0, 0.75, 0.25, 0.0, 0.125, 0.0, 0.125, 0.0, 0.25, 0.0, 1.0, 0.25, 1.0, 0.125, 1.0, 0.125, 1.0, 0.25, 0.75, 1.0, 0.875, 1.0, 0.875, 1.0, 0.75, 1.0, 0.0, 0.125, 0.0, 0.25, 0.0, 0.25, 0.0, 0.125, 0.875, 0.0, 0.75, 0.0, 0.75, 0.0, 0.875, 0.0, 1.0, 0.875, 1.0, 0.75, 1.0, 0.75, 1.0, 0.875, 0.125, 1.0, 0.25, 1.0, 0.25, 1.0, 0.125, 1.0, 0.0, 0.625, 0.0, 0.75, 0.0, 0.75, 0.0, 0.625, 0.375, 0.0, 0.25, 0.0, 0.25, 0.0, 0.375, 0.0, 1.0, 0.375, 1.0, 0.25, 1.0, 0.25, 1.0, 0.375, 0.625, 1.0, 0.75, 1.0, 0.75, 1.0, 0.625, 1.0, 0.0, 0.375, 0.0, 0.5, 0.0, 0.5, 0.0, 0.375, 0.625, 0.0, 0.5, 0.0, 0.5, 0.0, 0.625, 0.0, 1.0, 0.625, 1.0, 0.5, 1.0, 0.5, 1.0, 0.625, 0.375, 1.0, 0.5, 1.0, 0.5, 1.0, 0.375, 1.0, 0.0, 0.875, 0.0, 1.0, 0.0, 1.0, 0.0, 0.875, 0.125, 0.0, 0.0, 0.0, 0.0, 0.0, 0.125, 0.0, 1.0, 0.125, 1.0, 0.0, 1.0, 0.0, 1.0, 0.125, 0.875, 1.0, 1.0, 1.0, 1.0, 1.0, 0.875, 1.0])
me_cube_004.materials.append(mat_pillo)
me_cube_004.materials.append(mat_blanket)
me_cube_004.use_remesh_fix_poles = True
me_cube_004.use_remesh_preserve_attributes = False
me_cube_004.update()

# ---- objects
ob_cube_001 = bpy.data.objects.new('Cube.001', me_cube_002)
ob_cube_003 = bpy.data.objects.new('Cube.003', me_cube_004)

# ---- transforms, parenting, visibility, modifiers, constraints
ob_cube_001.location = (0.0, 0.0, 1.228)
ob_cube_001.scale = (0.6961, 1.507, 0.04215)
ob_cube_003.location = (-0.08543, -1.039, 1.409)
ob_cube_003.rotation_euler = (0.0, -0.0, -0.7572)
ob_cube_003.scale = (0.4324, 0.2447, 0.1207)

# ---- collection membership
col_collection.objects.link(ob_cube_001)
col_collection.objects.link(ob_cube_003)

# ---- scene / render settings (as saved in the file)
scene.frame_start = 1; scene.frame_end = 250; scene.frame_set(1)
scene.render.engine = 'BLENDER_EEVEE_NEXT'
scene.cycles.sampling_pattern = 'TABULATED_SOBOL'
scene.cycles.use_light_tree = False
scene.view_settings.view_transform = 'Filmic'
bpy.context.view_layer.update()

# ---- added for rendering (the .blend has no active camera and no usable light): camera, sun
cam_auto = bpy.data.cameras.new('AutoCamera')
cam_auto.lens = 50.0
cam_auto.sensor_width = 36.0
cam_auto.clip_end = 1000.0
ob_auto_camera = bpy.data.objects.new('AutoCamera', cam_auto)
scene.collection.objects.link(ob_auto_camera)
ob_auto_camera.location = (5.8453, -6.96143, 5.18122)
ob_auto_camera.rotation_euler = (1.09748, -7.21219e-08, 0.694738)
scene.camera = ob_auto_camera
light_auto_sun = bpy.data.lights.new('AutoSun', 'SUN')
light_auto_sun.energy = 3.0
light_auto_sun.angle = 0.0523599
ob_auto_sun = bpy.data.objects.new('AutoSun', light_auto_sun)
scene.collection.objects.link(ob_auto_sun)
ob_auto_sun.rotation_euler = (0.872665, 0.174533, 0.523599)
bpy.context.view_layer.update()
